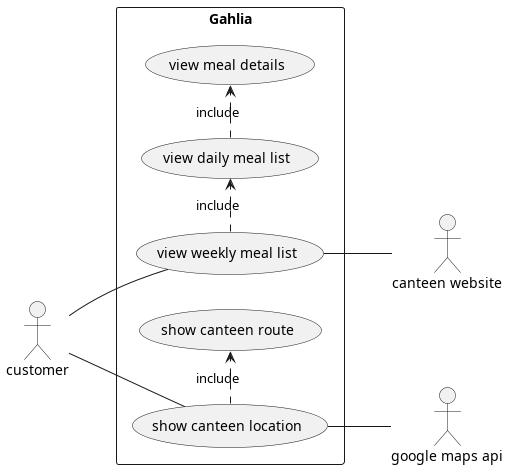

The diagram above was rendered by PlantUML. Its source (embedded in the PNG):
@startuml
left to right direction
skinparam packageStyle rectangle
actor customer
actor canteen as "canteen website"
actor google as "google maps api"
rectangle Gahlia {
  customer -- (view weekly meal list)
  (view daily meal list)
  (view meal details)
  customer -- (show canteen location)
  (show canteen route)

  (view weekly meal list) .> (view daily meal list): include
  (view daily meal list) .> (view meal details): include
  (show canteen location) .> (show canteen route): include

  (view weekly meal list) -- canteen
  (show canteen location) -- google
}
@enduml